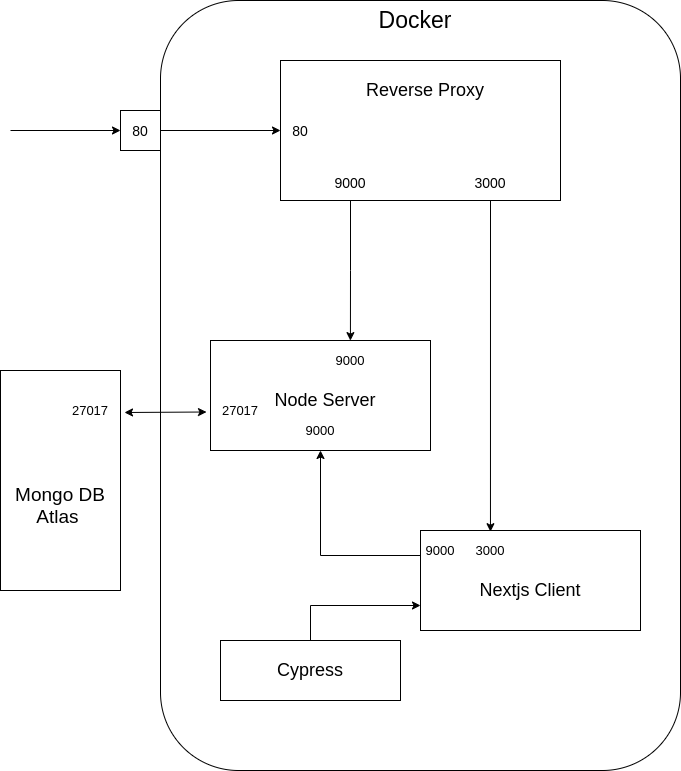

The diagram above was exported from draw.io. Its source (the exported page's mxGraphModel, read from the mxfile embedded in the PNG):
<mxGraphModel dx="1636" dy="926" grid="1" gridSize="10" guides="1" tooltips="1" connect="1" arrows="1" fold="1" page="1" pageScale="1" pageWidth="827" pageHeight="1169" math="0" shadow="0">
  <root>
    <mxCell id="0" />
    <mxCell id="1" parent="0" />
    <mxCell id="gkdF4p8k0Ph7tggrvw5F-1" value="" style="rounded=1;whiteSpace=wrap;html=1;" parent="1" vertex="1">
      <mxGeometry x="260" y="110" width="520" height="770" as="geometry" />
    </mxCell>
    <mxCell id="gkdF4p8k0Ph7tggrvw5F-2" value="" style="rounded=0;whiteSpace=wrap;html=1;" parent="1" vertex="1">
      <mxGeometry x="100" y="480" width="120" height="220" as="geometry" />
    </mxCell>
    <mxCell id="gkdF4p8k0Ph7tggrvw5F-3" value="&lt;font style=&quot;font-size: 19px&quot;&gt;Mongo DB Atlas&amp;nbsp;&lt;/font&gt;" style="text;html=1;strokeColor=none;fillColor=none;align=center;verticalAlign=middle;whiteSpace=wrap;rounded=0;" parent="1" vertex="1">
      <mxGeometry x="110" y="550" width="100" height="130" as="geometry" />
    </mxCell>
    <mxCell id="gkdF4p8k0Ph7tggrvw5F-8" style="edgeStyle=orthogonalEdgeStyle;rounded=0;orthogonalLoop=1;jettySize=auto;html=1;entryX=0;entryY=0.5;entryDx=0;entryDy=0;" parent="1" target="gkdF4p8k0Ph7tggrvw5F-5" edge="1">
      <mxGeometry relative="1" as="geometry">
        <mxPoint x="110" y="240" as="sourcePoint" />
      </mxGeometry>
    </mxCell>
    <mxCell id="gkdF4p8k0Ph7tggrvw5F-5" value="" style="rounded=0;whiteSpace=wrap;html=1;" parent="1" vertex="1">
      <mxGeometry x="220" y="220" width="40" height="40" as="geometry" />
    </mxCell>
    <mxCell id="gkdF4p8k0Ph7tggrvw5F-13" style="edgeStyle=orthogonalEdgeStyle;rounded=0;orthogonalLoop=1;jettySize=auto;html=1;" parent="1" target="gkdF4p8k0Ph7tggrvw5F-12" edge="1">
      <mxGeometry relative="1" as="geometry">
        <mxPoint x="260" y="240" as="sourcePoint" />
      </mxGeometry>
    </mxCell>
    <mxCell id="gkdF4p8k0Ph7tggrvw5F-6" value="&lt;font style=&quot;font-size: 14px&quot;&gt;80&lt;/font&gt;" style="text;html=1;strokeColor=none;fillColor=none;align=center;verticalAlign=middle;whiteSpace=wrap;rounded=0;" parent="1" vertex="1">
      <mxGeometry x="225" y="225" width="30" height="30" as="geometry" />
    </mxCell>
    <mxCell id="gkdF4p8k0Ph7tggrvw5F-10" value="Docker" style="text;html=1;strokeColor=none;fillColor=none;align=center;verticalAlign=middle;whiteSpace=wrap;rounded=0;fontSize=23;" parent="1" vertex="1">
      <mxGeometry x="360" y="110" width="310" height="40" as="geometry" />
    </mxCell>
    <mxCell id="gkdF4p8k0Ph7tggrvw5F-18" style="edgeStyle=orthogonalEdgeStyle;rounded=0;orthogonalLoop=1;jettySize=auto;html=1;exitX=0.75;exitY=1;exitDx=0;exitDy=0;entryX=0.318;entryY=0.012;entryDx=0;entryDy=0;entryPerimeter=0;" parent="1" source="gkdF4p8k0Ph7tggrvw5F-12" target="gkdF4p8k0Ph7tggrvw5F-17" edge="1">
      <mxGeometry relative="1" as="geometry" />
    </mxCell>
    <mxCell id="gkdF4p8k0Ph7tggrvw5F-19" style="edgeStyle=orthogonalEdgeStyle;rounded=0;orthogonalLoop=1;jettySize=auto;html=1;exitX=0.25;exitY=1;exitDx=0;exitDy=0;entryX=0.636;entryY=0.001;entryDx=0;entryDy=0;entryPerimeter=0;" parent="1" source="gkdF4p8k0Ph7tggrvw5F-12" target="gkdF4p8k0Ph7tggrvw5F-16" edge="1">
      <mxGeometry relative="1" as="geometry" />
    </mxCell>
    <mxCell id="gkdF4p8k0Ph7tggrvw5F-12" value="" style="rounded=0;whiteSpace=wrap;html=1;" parent="1" vertex="1">
      <mxGeometry x="380" y="170" width="280" height="140" as="geometry" />
    </mxCell>
    <mxCell id="gkdF4p8k0Ph7tggrvw5F-14" value="&lt;font style=&quot;font-size: 14px&quot;&gt;80&lt;/font&gt;" style="text;html=1;strokeColor=none;fillColor=none;align=center;verticalAlign=middle;whiteSpace=wrap;rounded=0;" parent="1" vertex="1">
      <mxGeometry x="380" y="230" width="40" height="20" as="geometry" />
    </mxCell>
    <mxCell id="gkdF4p8k0Ph7tggrvw5F-15" value="Reverse Proxy" style="text;html=1;strokeColor=none;fillColor=none;align=center;verticalAlign=middle;whiteSpace=wrap;rounded=0;fontSize=18;" parent="1" vertex="1">
      <mxGeometry x="420" y="190" width="210" height="20" as="geometry" />
    </mxCell>
    <mxCell id="gkdF4p8k0Ph7tggrvw5F-16" value="" style="rounded=0;whiteSpace=wrap;html=1;" parent="1" vertex="1">
      <mxGeometry x="310" y="450" width="220" height="110" as="geometry" />
    </mxCell>
    <mxCell id="gkdF4p8k0Ph7tggrvw5F-25" style="edgeStyle=orthogonalEdgeStyle;rounded=0;orthogonalLoop=1;jettySize=auto;html=1;exitX=0;exitY=0.25;exitDx=0;exitDy=0;entryX=0.5;entryY=1;entryDx=0;entryDy=0;fontSize=23;" parent="1" source="gkdF4p8k0Ph7tggrvw5F-17" target="gkdF4p8k0Ph7tggrvw5F-16" edge="1">
      <mxGeometry relative="1" as="geometry" />
    </mxCell>
    <mxCell id="gkdF4p8k0Ph7tggrvw5F-17" value="" style="rounded=0;whiteSpace=wrap;html=1;" parent="1" vertex="1">
      <mxGeometry x="520" y="640" width="220" height="100" as="geometry" />
    </mxCell>
    <mxCell id="gkdF4p8k0Ph7tggrvw5F-21" value="" style="endArrow=classic;startArrow=classic;html=1;" parent="1" edge="1">
      <mxGeometry width="50" height="50" relative="1" as="geometry">
        <mxPoint x="224" y="522" as="sourcePoint" />
        <mxPoint x="306" y="521.5" as="targetPoint" />
      </mxGeometry>
    </mxCell>
    <mxCell id="gkdF4p8k0Ph7tggrvw5F-23" value="&lt;font style=&quot;font-size: 14px&quot;&gt;9000&lt;/font&gt;" style="text;html=1;strokeColor=none;fillColor=none;align=center;verticalAlign=middle;whiteSpace=wrap;rounded=0;fontSize=23;" parent="1" vertex="1">
      <mxGeometry x="430" y="280" width="40" height="20" as="geometry" />
    </mxCell>
    <mxCell id="gkdF4p8k0Ph7tggrvw5F-24" value="&lt;font style=&quot;font-size: 14px&quot;&gt;3000&lt;/font&gt;" style="text;html=1;strokeColor=none;fillColor=none;align=center;verticalAlign=middle;whiteSpace=wrap;rounded=0;fontSize=23;" parent="1" vertex="1">
      <mxGeometry x="570" y="280" width="40" height="20" as="geometry" />
    </mxCell>
    <mxCell id="gkdF4p8k0Ph7tggrvw5F-26" value="9000" style="text;html=1;strokeColor=none;fillColor=none;align=center;verticalAlign=middle;whiteSpace=wrap;rounded=0;fontSize=13;" parent="1" vertex="1">
      <mxGeometry x="430" y="460" width="40" height="20" as="geometry" />
    </mxCell>
    <mxCell id="gkdF4p8k0Ph7tggrvw5F-27" value="9000" style="text;html=1;strokeColor=none;fillColor=none;align=center;verticalAlign=middle;whiteSpace=wrap;rounded=0;fontSize=13;" parent="1" vertex="1">
      <mxGeometry x="400" y="530" width="40" height="20" as="geometry" />
    </mxCell>
    <mxCell id="gkdF4p8k0Ph7tggrvw5F-28" value="27017" style="text;html=1;strokeColor=none;fillColor=none;align=center;verticalAlign=middle;whiteSpace=wrap;rounded=0;fontSize=13;" parent="1" vertex="1">
      <mxGeometry x="320" y="510" width="40" height="20" as="geometry" />
    </mxCell>
    <mxCell id="gkdF4p8k0Ph7tggrvw5F-29" value="3000" style="text;html=1;strokeColor=none;fillColor=none;align=center;verticalAlign=middle;whiteSpace=wrap;rounded=0;fontSize=13;" parent="1" vertex="1">
      <mxGeometry x="570" y="650" width="40" height="20" as="geometry" />
    </mxCell>
    <mxCell id="gkdF4p8k0Ph7tggrvw5F-30" value="9000" style="text;html=1;strokeColor=none;fillColor=none;align=center;verticalAlign=middle;whiteSpace=wrap;rounded=0;fontSize=13;" parent="1" vertex="1">
      <mxGeometry x="520" y="650" width="40" height="20" as="geometry" />
    </mxCell>
    <mxCell id="gkdF4p8k0Ph7tggrvw5F-33" style="edgeStyle=orthogonalEdgeStyle;rounded=0;orthogonalLoop=1;jettySize=auto;html=1;exitX=0.5;exitY=0;exitDx=0;exitDy=0;entryX=0;entryY=0.75;entryDx=0;entryDy=0;fontSize=13;" parent="1" source="gkdF4p8k0Ph7tggrvw5F-31" target="gkdF4p8k0Ph7tggrvw5F-17" edge="1">
      <mxGeometry relative="1" as="geometry" />
    </mxCell>
    <mxCell id="gkdF4p8k0Ph7tggrvw5F-31" value="" style="rounded=0;whiteSpace=wrap;html=1;fontSize=13;" parent="1" vertex="1">
      <mxGeometry x="320" y="750" width="180" height="60" as="geometry" />
    </mxCell>
    <mxCell id="gkdF4p8k0Ph7tggrvw5F-32" value="&lt;font style=&quot;font-size: 18px&quot;&gt;Cypress&lt;/font&gt;" style="text;html=1;strokeColor=none;fillColor=none;align=center;verticalAlign=middle;whiteSpace=wrap;rounded=0;fontSize=13;" parent="1" vertex="1">
      <mxGeometry x="330" y="760" width="160" height="40" as="geometry" />
    </mxCell>
    <mxCell id="gkdF4p8k0Ph7tggrvw5F-34" value="&lt;font style=&quot;font-size: 18px&quot;&gt;Node Server&lt;/font&gt;" style="text;html=1;strokeColor=none;fillColor=none;align=center;verticalAlign=middle;whiteSpace=wrap;rounded=0;fontSize=13;" parent="1" vertex="1">
      <mxGeometry x="360" y="490" width="130" height="40" as="geometry" />
    </mxCell>
    <mxCell id="gkdF4p8k0Ph7tggrvw5F-35" value="&lt;font style=&quot;font-size: 18px&quot;&gt;Nextjs Client&lt;/font&gt;" style="text;html=1;strokeColor=none;fillColor=none;align=center;verticalAlign=middle;whiteSpace=wrap;rounded=0;fontSize=13;" parent="1" vertex="1">
      <mxGeometry x="540" y="680" width="180" height="40" as="geometry" />
    </mxCell>
    <mxCell id="gkdF4p8k0Ph7tggrvw5F-36" value="27017" style="text;html=1;strokeColor=none;fillColor=none;align=center;verticalAlign=middle;whiteSpace=wrap;rounded=0;fontSize=13;" parent="1" vertex="1">
      <mxGeometry x="170" y="510" width="40" height="20" as="geometry" />
    </mxCell>
  </root>
</mxGraphModel>